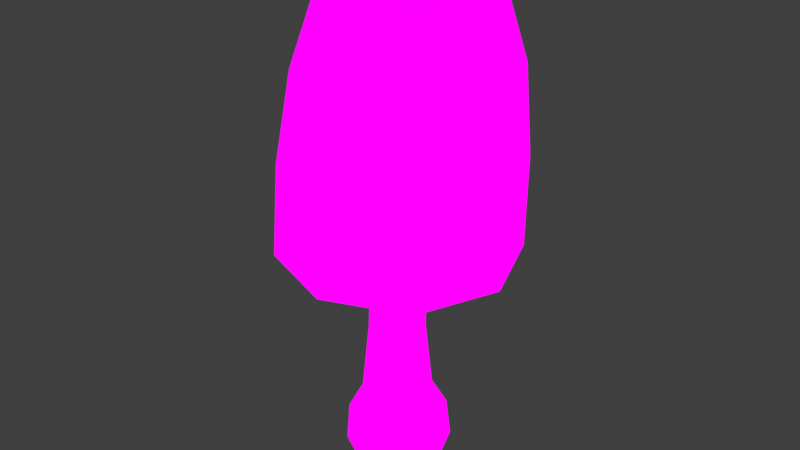 # Source: YoungInk_InkCap.blend  (saved by Blender 4.1.24; exported with 4.5.12 LTS)
import bpy
from mathutils import Matrix  # noqa: F401  (used for matrix-valued properties, if any)

bpy.ops.wm.read_factory_settings(use_empty=True)
scene = bpy.context.scene
scene.name = 'Scene'

# ---- images (referenced by path relative to the original .blend; pixels are not part of the script)
import os
ASSET_DIR = os.environ.get("B2B_ASSET_DIR", "")  # directory of the original .blend (textures are referenced by path, not embedded)
HERE = os.path.dirname(os.path.abspath(__file__))  # packed textures are extracted next to this script under _unpacked/

def load_image(name, relpath, width, height, colorspace="sRGB"):
    """Load a texture the original file referenced (path relative to the .blend, or extracted next to this script)."""
    p = next((c for c in (os.path.join(HERE, relpath), os.path.join(ASSET_DIR, relpath)) if relpath and os.path.exists(c)), "")
    if p:
        img = bpy.data.images.load(p, check_existing=True)
        img.name = name
    else:  # same state as the original file: an image datablock whose file is absent (Cycles renders it pink)
        img = bpy.data.images.new(name, width, height)
        img.source = "FILE"
        img.filepath = "//" + (relpath or name)
    img.colorspace_settings.name = colorspace
    return img
img_mushroom_textures_png = load_image('Mushroom Textures.PNG', 'Mushroom Textures.PNG', 1024, 1024, 'sRGB')

# ---- materials (node trees are filled in below, after node groups)
mat_material = bpy.data.materials.new('Material')
mat_material.alpha_threshold = 0.0
mat_material.use_transparent_shadow = False
mat_material.roughness = 0.5
mat_material.line_color = (0.0, 0.0, 0.0, 1.0)

# ---- material node trees
mat_material.use_nodes = True; mat_material.node_tree.nodes.clear()
_N = mat_material.node_tree.nodes; _L = mat_material.node_tree.links
n0 = _N.new('ShaderNodeOutputMaterial'); n0.name = 'Material Output'; n0.location = (300, 300)
n1 = _N.new('ShaderNodeTexImage'); n1.name = 'Image Texture'; n1.location = (-78, 342)
n1.image = img_mushroom_textures_png
_L.new(n1.outputs[0], n0.inputs[0])
n0.is_active_output = True

# ---- world
world_world = bpy.data.worlds.new('World'); scene.world = world_world
world_world.use_nodes = True; world_world.node_tree.nodes.clear()
_N = world_world.node_tree.nodes; _L = world_world.node_tree.links
n0 = _N.new('ShaderNodeOutputWorld'); n0.name = 'World Output'; n0.location = (300, 300)
n1 = _N.new('ShaderNodeBackground'); n1.name = 'Background'; n1.location = (10, 300)
n1.inputs[0].default_value = (0.05088, 0.05088, 0.05088, 1.0)
_L.new(n1.outputs[0], n0.inputs[0])
n0.is_active_output = True
world_world.color = (0.05088, 0.05088, 0.05088)
world_world.use_sun_shadow = False
world_world.sun_shadow_jitter_overblur = 0.0

# ---- meshes
me_cube_001 = bpy.data.meshes.new('Cube.001')
me_cube_001.from_pydata([(-0.7945, -0.519, 2.356), (-0.7946, 0.7879, 2.356), (0.5157, -0.5185, 2.353), (0.5158, 0.7878, 2.354), (-0.4832, -0.3769, 3.666), (-0.4832, 0.5356, 3.666), (0.4159, -0.3805, 3.666), (0.4159, 0.5307, 3.666), (-1.048, 0.1301, 2.359), (-0.1371, 1.043, 2.357), (0.7579, 0.131, 2.355), (-0.1371, -0.7592, 2.356), (-0.5749, 0.07274, 3.779), (-0.02682, 0.6271, 3.779), (0.5181, 0.06764, 3.779), (-0.02682, -0.4825, 3.779), (0.5101, 0.693, 3.095), (0.5101, -0.4818, 3.095), (-0.6547, -0.4783, 3.095), (-0.6547, 0.6982, 3.095), (0.7273, 0.102, 3.106), (-0.01719, 0.05941, 4.017), (-0.8758, 0.1076, 3.106), (-0.07, -0.698, 3.106), (-0.07, 0.9209, 3.106), (0.1483, 0.3254, 0.2587), (0.1499, 0.2534, -0.244), (0.1483, -0.2205, 0.2587), (0.1499, -0.2111, -0.244), (-0.4112, 0.3256, 0.2587), (-0.3261, 0.2541, -0.244), (-0.4112, -0.2203, 0.2587), (-0.3261, -0.2106, -0.244), (-0.1821, 0.3177, 0.9446), (-0.1859, -0.04465, 2.041), (-0.1856, 0.3603, 2.044), (0.01841, 0.1583, 2.035), (-0.3749, 0.01953, -0.2878), (-0.08452, 0.3025, -0.2878), (0.1944, 0.3256, -0.03095), (-0.4059, -0.2596, -0.03095), (0.1944, -0.2601, -0.03095), (-0.4059, 0.3263, -0.03095), (-0.1311, -0.3222, 0.2587), (0.2525, 0.05202, 0.2587), (-0.08452, -0.2633, -0.2878), (-0.5169, 0.05233, 0.2587), (-0.1311, 0.4285, 0.2587), (0.2048, 0.01887, -0.2878), (-0.3895, 0.1564, 2.048), (-0.03582, 0.009014, 2.035), (-0.03586, 0.307, 2.04), (-0.335, 0.305, 2.047), (-0.3463, -0.1256, 0.4457), (-0.3463, 0.26, 0.4457), (0.04897, 0.2601, 0.4457), (0.04897, -0.1255, 0.4457), (-0.4184, 0.06708, 0.4469), (-0.105, -0.3697, -0.03527), (-0.5192, 0.03283, -0.03527), (-0.07813, 0.01548, -0.3797), (0.3068, 0.03202, -0.03527), (-0.105, 0.4364, -0.03527), (-0.3356, 0.008496, 2.044), (0.12, 0.06719, 0.4469), (-0.1486, 0.3303, 0.4469), (-0.1486, -0.1949, 0.4469), (-0.1821, -0.1075, 0.9446), (-0.3421, -0.05167, 0.9436), (-0.3421, 0.2605, 0.9436), (-0.4003, 0.1042, 0.9446), (-0.0224, 0.2612, 0.9436), (-0.0224, -0.05107, 0.9436), (0.03505, 0.1051, 0.9446), (0.2292, -0.2694, 1.674), (-0.1847, -0.4173, 1.67), (0.3786, 0.1384, 1.669), (0.229, 0.548, 1.675), (-0.1846, 0.6986, 1.672), (-0.5996, 0.5445, 1.679), (-0.7544, 0.1348, 1.674), (-0.5998, -0.2708, 1.678), (-0.7565, -0.4476, 1.539), (-0.842, -0.5433, 1.608), (-0.842, 0.7835, 1.608), (-0.7564, 0.6937, 1.54), (0.5052, 0.786, 1.609), (0.4043, 0.6967, 1.539), (0.5052, -0.5415, 1.609), (0.4043, -0.4459, 1.538), (-1.105, 0.1154, 1.596), (-0.9815, 0.1193, 1.529), (-0.1657, 1.042, 1.597), (-0.174, 0.9157, 1.529), (0.7545, 0.1189, 1.597), (0.6195, 0.1229, 1.528), (-0.1657, -0.7883, 1.597), (-0.174, -0.6587, 1.528)], [], [(91, 80, 81, 82), (93, 78, 79, 85), (90, 8, 1, 84), (95, 76, 77, 87), (92, 9, 3, 86), (97, 75, 74, 89), (94, 10, 2, 88), (97, 82, 81, 75), (2, 10, 20, 17), (10, 3, 16, 20), (20, 16, 7, 14), (17, 20, 14, 6), (7, 13, 21, 14), (13, 5, 12, 21), (21, 12, 4, 15), (14, 21, 15, 6), (1, 8, 22, 19), (8, 0, 18, 22), (22, 18, 4, 12), (19, 22, 12, 5), (0, 11, 23, 18), (11, 2, 17, 23), (23, 17, 6, 15), (18, 23, 15, 4), (3, 9, 24, 16), (9, 1, 19, 24), (24, 19, 5, 13), (16, 24, 13, 7), (29, 46, 57, 54), (46, 31, 53, 57), (57, 53, 68, 70), (54, 57, 70, 69), (28, 41, 58, 45), (41, 27, 43, 58), (58, 43, 31, 40), (45, 58, 40, 32), (32, 40, 59, 37), (40, 31, 46, 59), (59, 46, 29, 42), (37, 59, 42, 30), (30, 38, 60, 37), (38, 26, 48, 60), (60, 48, 28, 45), (37, 60, 45, 32), (26, 39, 61, 48), (39, 25, 44, 61), (61, 44, 27, 41), (48, 61, 41, 28), (30, 42, 62, 38), (42, 29, 47, 62), (62, 47, 25, 39), (38, 62, 39, 26), (64, 55, 71, 73), (56, 64, 73, 72), (33, 69, 52, 35), (71, 33, 35, 51), (27, 44, 64, 56), (44, 25, 55, 64), (67, 72, 50, 34), (68, 67, 34, 63), (25, 47, 65, 55), (47, 29, 54, 65), (70, 68, 63, 49), (69, 70, 49, 52), (31, 43, 66, 53), (43, 27, 56, 66), (73, 71, 51, 36), (72, 73, 36, 50), (53, 66, 67, 68), (66, 56, 72, 67), (55, 65, 33, 71), (65, 54, 69, 33), (75, 34, 50, 74), (76, 74, 50, 36), (76, 36, 51, 77), (78, 77, 51, 35), (78, 35, 52, 79), (80, 79, 52, 49), (80, 49, 63, 81), (75, 81, 63, 34), (83, 0, 8, 90), (84, 1, 9, 92), (86, 3, 10, 94), (91, 85, 79, 80), (88, 2, 11, 96), (93, 87, 77, 78), (95, 89, 74, 76), (83, 90, 91, 82), (85, 91, 90, 84), (84, 92, 93, 85), (87, 93, 92, 86), (86, 94, 95, 87), (89, 95, 94, 88), (88, 96, 97, 89), (82, 97, 96, 83), (96, 11, 0, 83)])
_uv = me_cube_001.uv_layers.new(name='UVMap')
_uv.uv.foreach_set('vector', [0.1458, 0.8567, 0.1491, 0.7603, 0.1513, 0.7615, 0.1489, 0.8596, 0.1572, 0.8567, 0.1572, 0.7603, 0.1513, 0.7615, 0.1489, 0.8596, 0.1148, 0.9921, 0.1154, 0.9238, 0.111, 0.9238, 0.1106, 0.9912, 0.1686, 0.8567, 0.1653, 0.7603, 0.1631, 0.7615, 0.1654, 0.8596, 0.09939, 0.9921, 0.09939, 0.9238, 0.08775, 0.9238, 0.08817, 0.9912, 0.1572, 0.8567, 0.1572, 0.7603, 0.1631, 0.7615, 0.1654, 0.8596, 0.08396, 0.9921, 0.08338, 0.9238, 0.08775, 0.9238, 0.08817, 0.9912, 0.1572, 0.8567, 0.1489, 0.8596, 0.1513, 0.7615, 0.1572, 0.7603, 0.08775, 0.9238, 0.08338, 0.9238, 0.08406, 0.8561, 0.08825, 0.8572, 0.08338, 0.9238, 0.08775, 0.9238, 0.08825, 0.8572, 0.08406, 0.8561, 0.08406, 0.8561, 0.08825, 0.8572, 0.08861, 0.8172, 0.08625, 0.8172, 0.08825, 0.8572, 0.08406, 0.8561, 0.08625, 0.8172, 0.08861, 0.8172, 0.08861, 0.8172, 0.09939, 0.8172, 0.09939, 0.6842, 0.08625, 0.8172, 0.09939, 0.8172, 0.1102, 0.8172, 0.1125, 0.8172, 0.09939, 0.6842, 0.09939, 0.6842, 0.1125, 0.8172, 0.1102, 0.8172, 0.09939, 0.8172, 0.08625, 0.8172, 0.09939, 0.6842, 0.09939, 0.8172, 0.08861, 0.8172, 0.111, 0.9238, 0.1154, 0.9238, 0.1147, 0.8561, 0.1105, 0.8572, 0.1154, 0.9238, 0.111, 0.9238, 0.1105, 0.8572, 0.1147, 0.8561, 0.1147, 0.8561, 0.1105, 0.8572, 0.1102, 0.8172, 0.1125, 0.8172, 0.1105, 0.8572, 0.1147, 0.8561, 0.1125, 0.8172, 0.1102, 0.8172, 0.111, 0.9238, 0.09939, 0.9238, 0.09939, 0.8561, 0.1105, 0.8572, 0.09939, 0.9238, 0.08775, 0.9238, 0.08825, 0.8572, 0.09939, 0.8561, 0.09939, 0.8561, 0.08825, 0.8572, 0.08861, 0.8172, 0.09939, 0.8172, 0.1105, 0.8572, 0.09939, 0.8561, 0.09939, 0.8172, 0.1102, 0.8172, 0.08775, 0.9238, 0.09939, 0.9238, 0.09939, 0.8561, 0.08825, 0.8572, 0.09939, 0.9238, 0.111, 0.9238, 0.1105, 0.8572, 0.09939, 0.8561, 0.09939, 0.8561, 0.1105, 0.8572, 0.1102, 0.8172, 0.09939, 0.8172, 0.08825, 0.8572, 0.09939, 0.8561, 0.09939, 0.8172, 0.08861, 0.8172, 0.08404, 0.7218, 0.08001, 0.7218, 0.0845, 0.7376, 0.08724, 0.7375, 0.08001, 0.7218, 0.08404, 0.7218, 0.08724, 0.7375, 0.0845, 0.7376, 0.0845, 0.7376, 0.08724, 0.7375, 0.08874, 0.8444, 0.08655, 0.8445, 0.08724, 0.7375, 0.0845, 0.7376, 0.08655, 0.8445, 0.08874, 0.8444, 0.1041, 0.6794, 0.1064, 0.6974, 0.0948, 0.697, 0.0948, 0.6758, 0.1064, 0.6974, 0.1056, 0.7218, 0.0948, 0.7218, 0.0948, 0.697, 0.0948, 0.697, 0.0948, 0.7218, 0.08404, 0.7218, 0.08317, 0.6974, 0.0948, 0.6758, 0.0948, 0.697, 0.08317, 0.6974, 0.08553, 0.6794, 0.08553, 0.6794, 0.08317, 0.6974, 0.0788, 0.697, 0.0835, 0.6758, 0.08317, 0.6974, 0.08404, 0.7218, 0.08001, 0.7218, 0.0788, 0.697, 0.0788, 0.697, 0.08001, 0.7218, 0.08404, 0.7218, 0.08317, 0.6974, 0.0835, 0.6758, 0.0788, 0.697, 0.08317, 0.6974, 0.08553, 0.6794, 0.08553, 0.6794, 0.0948, 0.6758, 0.0948, 0.668, 0.0835, 0.6758, 0.0948, 0.6758, 0.1041, 0.6794, 0.1061, 0.6758, 0.0948, 0.668, 0.0948, 0.668, 0.1061, 0.6758, 0.1041, 0.6794, 0.0948, 0.6758, 0.0835, 0.6758, 0.0948, 0.668, 0.0948, 0.6758, 0.08553, 0.6794, 0.1041, 0.6794, 0.1064, 0.6974, 0.1108, 0.697, 0.1061, 0.6758, 0.1064, 0.6974, 0.1056, 0.7218, 0.1096, 0.7218, 0.1108, 0.697, 0.1108, 0.697, 0.1096, 0.7218, 0.1056, 0.7218, 0.1064, 0.6974, 0.1061, 0.6758, 0.1108, 0.697, 0.1064, 0.6974, 0.1041, 0.6794, 0.08553, 0.6794, 0.08317, 0.6974, 0.0948, 0.697, 0.0948, 0.6758, 0.08317, 0.6974, 0.08404, 0.7218, 0.0948, 0.7218, 0.0948, 0.697, 0.0948, 0.697, 0.0948, 0.7218, 0.1056, 0.7218, 0.1064, 0.6974, 0.0948, 0.6758, 0.0948, 0.697, 0.1064, 0.6974, 0.1041, 0.6794, 0.1051, 0.7376, 0.1024, 0.7375, 0.1009, 0.8444, 0.103, 0.8445, 0.1024, 0.7375, 0.1051, 0.7376, 0.103, 0.8445, 0.1009, 0.8444, 0.0948, 0.8445, 0.08874, 0.8444, 0.08893, 0.9926, 0.0948, 0.9927, 0.1009, 0.8444, 0.0948, 0.8445, 0.0948, 0.9927, 0.1007, 0.9926, 0.1056, 0.7218, 0.1096, 0.7218, 0.1051, 0.7376, 0.1024, 0.7375, 0.1096, 0.7218, 0.1056, 0.7218, 0.1024, 0.7375, 0.1051, 0.7376, 0.0948, 0.8445, 0.1009, 0.8444, 0.1007, 0.9926, 0.0948, 0.9927, 0.08874, 0.8444, 0.0948, 0.8445, 0.0948, 0.9927, 0.08893, 0.9926, 0.1056, 0.7218, 0.0948, 0.7218, 0.0948, 0.7376, 0.1024, 0.7375, 0.0948, 0.7218, 0.08404, 0.7218, 0.08724, 0.7375, 0.0948, 0.7376, 0.08655, 0.8445, 0.08874, 0.8444, 0.08893, 0.9926, 0.08681, 0.9927, 0.08874, 0.8444, 0.08655, 0.8445, 0.08681, 0.9927, 0.08893, 0.9926, 0.08404, 0.7218, 0.0948, 0.7218, 0.0948, 0.7376, 0.08724, 0.7375, 0.0948, 0.7218, 0.1056, 0.7218, 0.1024, 0.7375, 0.0948, 0.7376, 0.103, 0.8445, 0.1009, 0.8444, 0.1007, 0.9926, 0.1028, 0.9927, 0.1009, 0.8444, 0.103, 0.8445, 0.1028, 0.9927, 0.1007, 0.9926, 0.08724, 0.7375, 0.0948, 0.7376, 0.0948, 0.8445, 0.08874, 0.8444, 0.0948, 0.7376, 0.1024, 0.7375, 0.1009, 0.8444, 0.0948, 0.8445, 0.1024, 0.7375, 0.0948, 0.7376, 0.0948, 0.8445, 0.1009, 0.8444, 0.0948, 0.7376, 0.08724, 0.7375, 0.08874, 0.8444, 0.0948, 0.8445, 0.1572, 0.7603, 0.1572, 0.6433, 0.1593, 0.643, 0.1631, 0.7615, 0.1653, 0.7603, 0.1631, 0.7615, 0.1593, 0.643, 0.1601, 0.6433, 0.1653, 0.7603, 0.1601, 0.6433, 0.1593, 0.643, 0.1631, 0.7615, 0.1572, 0.7603, 0.1631, 0.7615, 0.1593, 0.643, 0.1572, 0.6433, 0.1572, 0.7603, 0.1572, 0.6433, 0.155, 0.643, 0.1513, 0.7615, 0.1491, 0.7603, 0.1513, 0.7615, 0.155, 0.643, 0.1542, 0.6433, 0.1491, 0.7603, 0.1542, 0.6433, 0.155, 0.643, 0.1513, 0.7615, 0.1572, 0.7603, 0.1513, 0.7615, 0.155, 0.643, 0.1572, 0.6433, 0.1106, 0.9912, 0.111, 0.9238, 0.1154, 0.9238, 0.1148, 0.9921, 0.1106, 0.9912, 0.111, 0.9238, 0.09939, 0.9238, 0.09939, 0.9921, 0.08817, 0.9912, 0.08775, 0.9238, 0.08338, 0.9238, 0.08396, 0.9921, 0.1458, 0.8567, 0.1489, 0.8596, 0.1513, 0.7615, 0.1491, 0.7603, 0.08817, 0.9912, 0.08775, 0.9238, 0.09939, 0.9238, 0.09939, 0.9921, 0.1572, 0.8567, 0.1654, 0.8596, 0.1631, 0.7615, 0.1572, 0.7603, 0.1686, 0.8567, 0.1654, 0.8596, 0.1631, 0.7615, 0.1653, 0.7603, 0.08415, 0.6687, 0.08052, 0.6671, 0.08243, 0.6561, 0.08554, 0.6576, 0.08554, 0.6576, 0.08243, 0.6561, 0.08052, 0.6671, 0.08415, 0.6687, 0.08415, 0.6687, 0.09381, 0.6671, 0.09381, 0.6561, 0.08554, 0.6576, 0.1021, 0.6576, 0.09381, 0.6561, 0.09381, 0.6671, 0.1035, 0.6687, 0.1035, 0.6687, 0.1071, 0.6671, 0.1052, 0.6561, 0.1021, 0.6576, 0.1021, 0.6576, 0.1052, 0.6561, 0.1071, 0.6671, 0.1035, 0.6687, 0.1035, 0.6687, 0.09381, 0.6671, 0.09381, 0.6561, 0.1021, 0.6576, 0.08554, 0.6576, 0.09381, 0.6561, 0.09381, 0.6671, 0.08415, 0.6687, 0.09939, 0.9921, 0.09939, 0.9238, 0.111, 0.9238, 0.1106, 0.9912])
me_cube_001.materials.append(mat_material)
me_cube_001.update()

# ---- objects
ob_ink_young = bpy.data.objects.new('ink_young', me_cube_001)

# ---- transforms, parenting, visibility, modifiers, constraints
ob_ink_young.location = (0.0, 0.0, -0.0196)
ob_ink_young.scale = (1.612, 1.612, 1.612)

# ---- collection membership
scene.collection.objects.link(ob_ink_young)

# ---- scene / render settings (as saved in the file)
scene.frame_start = 1; scene.frame_end = 250; scene.frame_set(1)
scene.render.engine = 'BLENDER_EEVEE_NEXT'
scene.cycles.sampling_pattern = 'TABULATED_SOBOL'
scene.eevee.ray_tracing_options.trace_max_roughness = 0.0
scene.view_settings.view_transform = 'Standard'
bpy.context.view_layer.update()

# ---- added for rendering (the .blend has no active camera and no usable light): camera, sun
cam_auto = bpy.data.cameras.new('AutoCamera')
cam_auto.lens = 50.0
cam_auto.sensor_width = 36.0
cam_auto.clip_end = 1000.0
ob_auto_camera = bpy.data.objects.new('AutoCamera', cam_auto)
scene.collection.objects.link(ob_auto_camera)
ob_auto_camera.location = (7.34804, -8.94753, 9.01405)
ob_auto_camera.rotation_euler = (1.09748, -7.21219e-08, 0.694738)
scene.camera = ob_auto_camera
light_auto_sun = bpy.data.lights.new('AutoSun', 'SUN')
light_auto_sun.energy = 3.0
light_auto_sun.angle = 0.0523599
ob_auto_sun = bpy.data.objects.new('AutoSun', light_auto_sun)
scene.collection.objects.link(ob_auto_sun)
ob_auto_sun.rotation_euler = (0.872665, 0.174533, 0.523599)
bpy.context.view_layer.update()
